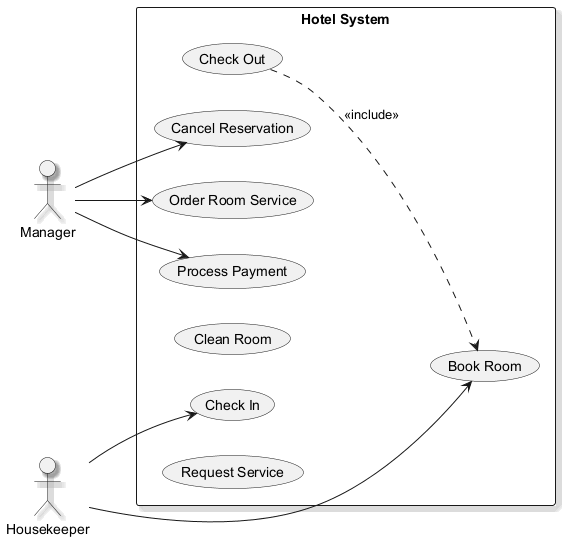

The diagram above was rendered by PlantUML. Its source (embedded in the PNG):
@startuml
skinparam shadowing true
left to right direction
actor "Manager" as M
actor "Housekeeper" as H
rectangle "Hotel System" {
  usecase "Check Out" as UC_CheckOut
  usecase "Cancel Reservation" as UC_CancelReservation
  usecase "Order Room Service" as UC_OrderRoomService
  usecase "Process Payment" as UC_ProcessPayment
  usecase "Clean Room" as UC_CleanRoom
  usecase "Book Room" as UC_BookRoom
  usecase "Check In" as UC_CheckIn
  usecase "Request Service" as UC_RequestService
}
M --> UC_ProcessPayment
M --> UC_OrderRoomService
M --> UC_CancelReservation
H --> UC_CheckIn
H --> UC_BookRoom
UC_CheckOut ..> UC_BookRoom : <<include>>
@enduml